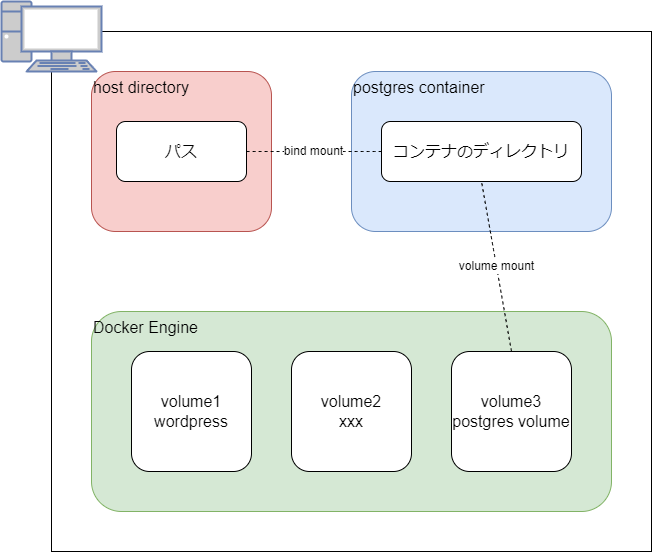

The diagram above was exported from draw.io. Its source (the exported page's mxGraphModel, read from the mxfile embedded in the PNG):
<mxGraphModel dx="1990" dy="1624" grid="1" gridSize="10" guides="1" tooltips="1" connect="1" arrows="1" fold="1" page="0" pageScale="1" pageWidth="827" pageHeight="1169" math="0" shadow="0">
  <root>
    <mxCell id="0" />
    <mxCell id="1" parent="0" />
    <mxCell id="jrLNy4jeOUYdna_ikqF4-2" value="host" parent="0" />
    <mxCell id="jrLNy4jeOUYdna_ikqF4-3" value="&amp;nbsp;" style="rounded=0;whiteSpace=wrap;html=1;fontSize=16;" vertex="1" parent="jrLNy4jeOUYdna_ikqF4-2">
      <mxGeometry x="-920" y="-480" width="600" height="520" as="geometry" />
    </mxCell>
    <mxCell id="jrLNy4jeOUYdna_ikqF4-4" value="postgres container" style="rounded=1;whiteSpace=wrap;html=1;fontSize=16;fillColor=#dae8fc;strokeColor=#6c8ebf;align=left;verticalAlign=top;" vertex="1" parent="jrLNy4jeOUYdna_ikqF4-2">
      <mxGeometry x="-620" y="-440" width="260" height="160" as="geometry" />
    </mxCell>
    <mxCell id="jrLNy4jeOUYdna_ikqF4-17" value="host directory" style="rounded=1;whiteSpace=wrap;html=1;fontSize=16;fillColor=#f8cecc;strokeColor=#b85450;align=left;verticalAlign=top;" vertex="1" parent="jrLNy4jeOUYdna_ikqF4-2">
      <mxGeometry x="-880" y="-440" width="180" height="160" as="geometry" />
    </mxCell>
    <mxCell id="jrLNy4jeOUYdna_ikqF4-18" value="パス" style="rounded=1;whiteSpace=wrap;html=1;fontSize=16;" vertex="1" parent="jrLNy4jeOUYdna_ikqF4-2">
      <mxGeometry x="-855" y="-390" width="130" height="60" as="geometry" />
    </mxCell>
    <mxCell id="jrLNy4jeOUYdna_ikqF4-22" value="bind mount" style="endArrow=none;dashed=1;html=1;rounded=0;fontSize=12;startSize=8;endSize=8;curved=1;entryX=1;entryY=0.5;entryDx=0;entryDy=0;exitX=0;exitY=0.5;exitDx=0;exitDy=0;" edge="1" parent="jrLNy4jeOUYdna_ikqF4-2" source="jrLNy4jeOUYdna_ikqF4-12" target="jrLNy4jeOUYdna_ikqF4-18">
      <mxGeometry width="50" height="50" relative="1" as="geometry">
        <mxPoint x="-450" y="-150" as="sourcePoint" />
        <mxPoint x="-490" y="-320" as="targetPoint" />
        <mxPoint as="offset" />
      </mxGeometry>
    </mxCell>
    <mxCell id="jrLNy4jeOUYdna_ikqF4-5" value="container" parent="0" />
    <mxCell id="jrLNy4jeOUYdna_ikqF4-6" value="Docker Engine" style="rounded=1;whiteSpace=wrap;html=1;fontSize=16;fillColor=#d5e8d4;strokeColor=#82b366;align=left;verticalAlign=top;" vertex="1" parent="jrLNy4jeOUYdna_ikqF4-5">
      <mxGeometry x="-880" y="-200" width="520" height="200" as="geometry" />
    </mxCell>
    <mxCell id="jrLNy4jeOUYdna_ikqF4-8" value="volume1&lt;br&gt;wordpress" style="rounded=1;whiteSpace=wrap;html=1;fontSize=16;" vertex="1" parent="jrLNy4jeOUYdna_ikqF4-5">
      <mxGeometry x="-840" y="-160" width="120" height="120" as="geometry" />
    </mxCell>
    <mxCell id="jrLNy4jeOUYdna_ikqF4-9" value="volume2&lt;br&gt;xxx" style="rounded=1;whiteSpace=wrap;html=1;fontSize=16;" vertex="1" parent="jrLNy4jeOUYdna_ikqF4-5">
      <mxGeometry x="-680" y="-160" width="120" height="120" as="geometry" />
    </mxCell>
    <mxCell id="jrLNy4jeOUYdna_ikqF4-10" value="volume3&lt;br&gt;postgres volume" style="rounded=1;whiteSpace=wrap;html=1;fontSize=16;" vertex="1" parent="jrLNy4jeOUYdna_ikqF4-5">
      <mxGeometry x="-520" y="-160" width="120" height="120" as="geometry" />
    </mxCell>
    <mxCell id="jrLNy4jeOUYdna_ikqF4-12" value="コンテナのディレクトリ" style="rounded=1;whiteSpace=wrap;html=1;fontSize=16;" vertex="1" parent="jrLNy4jeOUYdna_ikqF4-5">
      <mxGeometry x="-590" y="-390" width="200" height="60" as="geometry" />
    </mxCell>
    <mxCell id="jrLNy4jeOUYdna_ikqF4-14" value="volume mount" style="endArrow=none;dashed=1;html=1;rounded=0;fontSize=12;startSize=8;endSize=8;curved=1;entryX=0.5;entryY=1;entryDx=0;entryDy=0;exitX=0.5;exitY=0;exitDx=0;exitDy=0;" edge="1" parent="jrLNy4jeOUYdna_ikqF4-5" source="jrLNy4jeOUYdna_ikqF4-10" target="jrLNy4jeOUYdna_ikqF4-12">
      <mxGeometry width="50" height="50" relative="1" as="geometry">
        <mxPoint x="-1240" y="-250" as="sourcePoint" />
        <mxPoint x="-1190" y="-300" as="targetPoint" />
      </mxGeometry>
    </mxCell>
    <mxCell id="jrLNy4jeOUYdna_ikqF4-15" value="" style="fontColor=#0066CC;verticalAlign=top;verticalLabelPosition=bottom;labelPosition=center;align=center;html=1;outlineConnect=0;fillColor=#CCCCCC;strokeColor=#6881B3;gradientColor=none;gradientDirection=north;strokeWidth=2;shape=mxgraph.networks.pc;fontSize=16;" vertex="1" parent="jrLNy4jeOUYdna_ikqF4-5">
      <mxGeometry x="-970" y="-510" width="100" height="70" as="geometry" />
    </mxCell>
  </root>
</mxGraphModel>